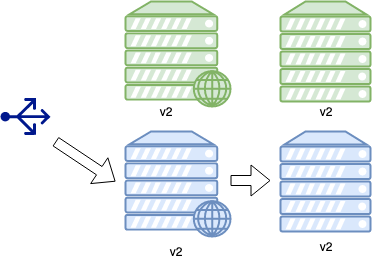

The diagram above was exported from draw.io. Its source (the exported page's mxGraphModel, read from the mxfile embedded in the PNG):
<mxGraphModel dx="786" dy="440" grid="1" gridSize="10" guides="1" tooltips="1" connect="1" arrows="1" fold="1" page="1" pageScale="1" pageWidth="850" pageHeight="1100" math="0" shadow="0">
  <root>
    <mxCell id="0" />
    <mxCell id="cxU3qgfc93-tYP4SLzdn-60" value="switch-back-to-blue" parent="0" />
    <mxCell id="cxU3qgfc93-tYP4SLzdn-61" value="" style="verticalAlign=top;verticalLabelPosition=bottom;labelPosition=center;align=center;html=1;outlineConnect=0;fillColor=#d5e8d4;strokeColor=#82b366;gradientDirection=north;strokeWidth=2;shape=mxgraph.networks.web_server;" parent="cxU3qgfc93-tYP4SLzdn-60" vertex="1">
      <mxGeometry x="180" y="100" width="105" height="105" as="geometry" />
    </mxCell>
    <mxCell id="cxU3qgfc93-tYP4SLzdn-62" value="" style="verticalAlign=top;verticalLabelPosition=bottom;labelPosition=center;align=center;html=1;outlineConnect=0;fillColor=#d5e8d4;strokeColor=#82b366;gradientDirection=north;strokeWidth=2;shape=mxgraph.networks.server;" parent="cxU3qgfc93-tYP4SLzdn-60" vertex="1">
      <mxGeometry x="335" y="100" width="90" height="100" as="geometry" />
    </mxCell>
    <mxCell id="cxU3qgfc93-tYP4SLzdn-63" value="" style="verticalAlign=top;verticalLabelPosition=bottom;labelPosition=center;align=center;html=1;outlineConnect=0;fillColor=#dae8fc;strokeColor=#6c8ebf;gradientDirection=north;strokeWidth=2;shape=mxgraph.networks.web_server;" parent="cxU3qgfc93-tYP4SLzdn-60" vertex="1">
      <mxGeometry x="180" y="230" width="105" height="105" as="geometry" />
    </mxCell>
    <mxCell id="cxU3qgfc93-tYP4SLzdn-64" value="" style="verticalAlign=top;verticalLabelPosition=bottom;labelPosition=center;align=center;html=1;outlineConnect=0;fillColor=#dae8fc;strokeColor=#6c8ebf;gradientDirection=north;strokeWidth=2;shape=mxgraph.networks.server;" parent="cxU3qgfc93-tYP4SLzdn-60" vertex="1">
      <mxGeometry x="335" y="230" width="90" height="100" as="geometry" />
    </mxCell>
    <mxCell id="cxU3qgfc93-tYP4SLzdn-65" value="" style="pointerEvents=1;shadow=0;dashed=0;html=1;strokeColor=none;labelPosition=center;verticalLabelPosition=bottom;verticalAlign=top;align=center;shape=mxgraph.azure.load_balancer_generic;fillColor=#00188D;rotation=-90;" parent="cxU3qgfc93-tYP4SLzdn-60" vertex="1">
      <mxGeometry x="61.5" y="190" width="37" height="50" as="geometry" />
    </mxCell>
    <mxCell id="cxU3qgfc93-tYP4SLzdn-66" value="" style="shape=flexArrow;endArrow=classic;html=1;" parent="cxU3qgfc93-tYP4SLzdn-60" edge="1">
      <mxGeometry width="50" height="50" relative="1" as="geometry">
        <mxPoint x="110" y="240" as="sourcePoint" />
        <mxPoint x="170" y="280" as="targetPoint" />
      </mxGeometry>
    </mxCell>
    <mxCell id="cxU3qgfc93-tYP4SLzdn-67" value="" style="shape=flexArrow;endArrow=classic;html=1;" parent="cxU3qgfc93-tYP4SLzdn-60" edge="1">
      <mxGeometry width="50" height="50" relative="1" as="geometry">
        <mxPoint x="285" y="279" as="sourcePoint" />
        <mxPoint x="325" y="279" as="targetPoint" />
      </mxGeometry>
    </mxCell>
    <mxCell id="cxU3qgfc93-tYP4SLzdn-68" value="v2" style="text;html=1;strokeColor=none;fillColor=none;align=center;verticalAlign=middle;whiteSpace=wrap;rounded=0;" parent="cxU3qgfc93-tYP4SLzdn-60" vertex="1">
      <mxGeometry x="210" y="340" width="40" height="20" as="geometry" />
    </mxCell>
    <mxCell id="cxU3qgfc93-tYP4SLzdn-69" value="v2" style="text;html=1;strokeColor=none;fillColor=none;align=center;verticalAlign=middle;whiteSpace=wrap;rounded=0;" parent="cxU3qgfc93-tYP4SLzdn-60" vertex="1">
      <mxGeometry x="360" y="335" width="40" height="20" as="geometry" />
    </mxCell>
    <mxCell id="cxU3qgfc93-tYP4SLzdn-70" value="v2" style="text;html=1;strokeColor=none;fillColor=none;align=center;verticalAlign=middle;whiteSpace=wrap;rounded=0;" parent="cxU3qgfc93-tYP4SLzdn-60" vertex="1">
      <mxGeometry x="360" y="200" width="40" height="20" as="geometry" />
    </mxCell>
    <mxCell id="cxU3qgfc93-tYP4SLzdn-71" value="v2" style="text;html=1;strokeColor=none;fillColor=none;align=center;verticalAlign=middle;whiteSpace=wrap;rounded=0;" parent="cxU3qgfc93-tYP4SLzdn-60" vertex="1">
      <mxGeometry x="200" y="200" width="40" height="20" as="geometry" />
    </mxCell>
  </root>
</mxGraphModel>